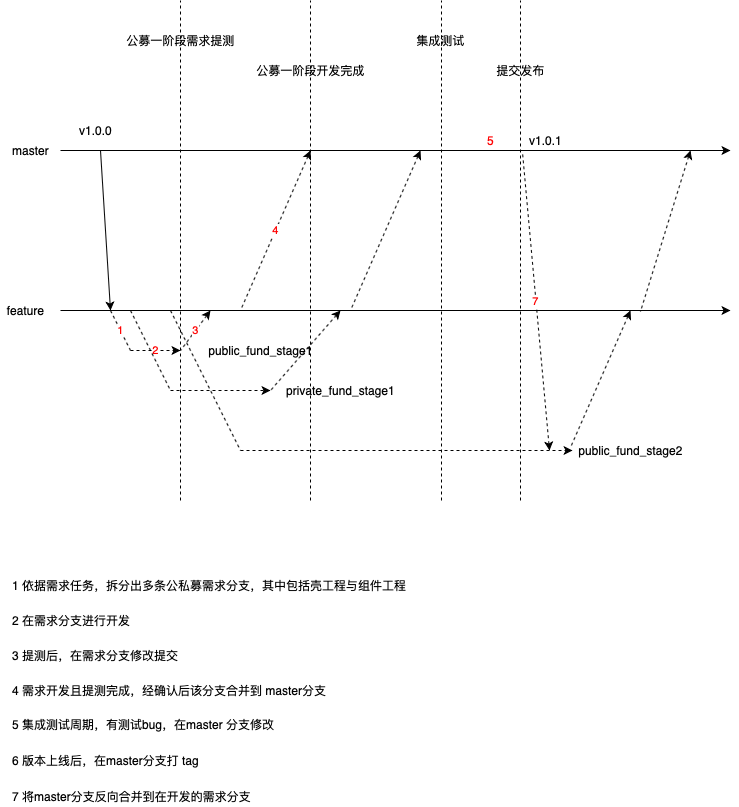

The diagram above was exported from draw.io. Its source (the exported page's mxGraphModel, read from the mxfile embedded in the PNG):
<mxGraphModel dx="741" dy="539" grid="1" gridSize="10" guides="1" tooltips="1" connect="1" arrows="1" fold="1" page="1" pageScale="1" pageWidth="827" pageHeight="1169" math="0" shadow="0">
  <root>
    <mxCell id="0" />
    <mxCell id="1" parent="0" />
    <mxCell id="mH3ek8_Hs9lipIYuU9q0-1" value="" style="endArrow=classic;html=1;jumpSize=6;strokeWidth=1;" edge="1" parent="1">
      <mxGeometry width="50" height="50" relative="1" as="geometry">
        <mxPoint x="90" y="160" as="sourcePoint" />
        <mxPoint x="760" y="160" as="targetPoint" />
      </mxGeometry>
    </mxCell>
    <mxCell id="mH3ek8_Hs9lipIYuU9q0-2" value="master" style="text;html=1;resizable=0;autosize=1;align=center;verticalAlign=middle;points=[];fillColor=none;strokeColor=none;rounded=0;" vertex="1" parent="1">
      <mxGeometry x="35" y="150" width="50" height="20" as="geometry" />
    </mxCell>
    <mxCell id="mH3ek8_Hs9lipIYuU9q0-5" value="" style="endArrow=classic;html=1;jumpSize=6;strokeWidth=1;" edge="1" parent="1">
      <mxGeometry width="50" height="50" relative="1" as="geometry">
        <mxPoint x="90" y="320" as="sourcePoint" />
        <mxPoint x="760" y="320" as="targetPoint" />
      </mxGeometry>
    </mxCell>
    <mxCell id="mH3ek8_Hs9lipIYuU9q0-9" value="feature" style="text;html=1;resizable=0;autosize=1;align=center;verticalAlign=middle;points=[];fillColor=none;strokeColor=none;rounded=0;" vertex="1" parent="1">
      <mxGeometry x="30" y="310" width="50" height="20" as="geometry" />
    </mxCell>
    <mxCell id="mH3ek8_Hs9lipIYuU9q0-13" value="private_fund_stage1" style="text;html=1;resizable=0;autosize=1;align=center;verticalAlign=middle;points=[];fillColor=none;strokeColor=none;rounded=0;" vertex="1" parent="1">
      <mxGeometry x="310" y="390" width="120" height="20" as="geometry" />
    </mxCell>
    <mxCell id="mH3ek8_Hs9lipIYuU9q0-11" value="public_fund_stage1" style="text;html=1;resizable=0;autosize=1;align=center;verticalAlign=middle;points=[];fillColor=none;strokeColor=none;rounded=0;" vertex="1" parent="1">
      <mxGeometry x="230" y="350" width="120" height="20" as="geometry" />
    </mxCell>
    <mxCell id="mH3ek8_Hs9lipIYuU9q0-12" value="v1.0.0" style="text;html=1;resizable=0;autosize=1;align=center;verticalAlign=middle;points=[];fillColor=none;strokeColor=none;rounded=0;" vertex="1" parent="1">
      <mxGeometry x="100" y="130" width="50" height="20" as="geometry" />
    </mxCell>
    <mxCell id="mH3ek8_Hs9lipIYuU9q0-16" value="" style="endArrow=classic;html=1;strokeWidth=1;" edge="1" parent="1">
      <mxGeometry width="50" height="50" relative="1" as="geometry">
        <mxPoint x="130" y="160" as="sourcePoint" />
        <mxPoint x="140" y="320" as="targetPoint" />
      </mxGeometry>
    </mxCell>
    <mxCell id="mH3ek8_Hs9lipIYuU9q0-17" value="1" style="endArrow=none;dashed=1;html=1;strokeWidth=1;fontColor=#FF0000;" edge="1" parent="1">
      <mxGeometry width="50" height="50" relative="1" as="geometry">
        <mxPoint x="140" y="320" as="sourcePoint" />
        <mxPoint x="160" y="360" as="targetPoint" />
      </mxGeometry>
    </mxCell>
    <mxCell id="mH3ek8_Hs9lipIYuU9q0-19" value="2" style="endArrow=classic;dashed=1;html=1;strokeWidth=1;endFill=1;fontColor=#FF0000;" edge="1" parent="1">
      <mxGeometry width="50" height="50" relative="1" as="geometry">
        <mxPoint x="160" y="360" as="sourcePoint" />
        <mxPoint x="210" y="360" as="targetPoint" />
      </mxGeometry>
    </mxCell>
    <mxCell id="mH3ek8_Hs9lipIYuU9q0-21" value="public_fund_stage2" style="text;html=1;resizable=0;autosize=1;align=center;verticalAlign=middle;points=[];fillColor=none;strokeColor=none;rounded=0;" vertex="1" parent="1">
      <mxGeometry x="600" y="450" width="120" height="20" as="geometry" />
    </mxCell>
    <mxCell id="mH3ek8_Hs9lipIYuU9q0-24" value="" style="endArrow=none;dashed=1;html=1;strokeWidth=1;" edge="1" parent="1">
      <mxGeometry width="50" height="50" relative="1" as="geometry">
        <mxPoint x="160" y="320" as="sourcePoint" />
        <mxPoint x="200" y="400" as="targetPoint" />
      </mxGeometry>
    </mxCell>
    <mxCell id="mH3ek8_Hs9lipIYuU9q0-25" value="" style="endArrow=classic;dashed=1;html=1;strokeWidth=1;endFill=1;" edge="1" parent="1">
      <mxGeometry width="50" height="50" relative="1" as="geometry">
        <mxPoint x="200" y="400" as="sourcePoint" />
        <mxPoint x="300" y="400" as="targetPoint" />
      </mxGeometry>
    </mxCell>
    <mxCell id="mH3ek8_Hs9lipIYuU9q0-27" value="" style="endArrow=none;dashed=1;html=1;strokeWidth=1;" edge="1" parent="1">
      <mxGeometry width="50" height="50" relative="1" as="geometry">
        <mxPoint x="200" y="320" as="sourcePoint" />
        <mxPoint x="270" y="460" as="targetPoint" />
      </mxGeometry>
    </mxCell>
    <mxCell id="mH3ek8_Hs9lipIYuU9q0-28" value="" style="endArrow=classic;dashed=1;html=1;strokeWidth=1;endFill=1;entryX=0.017;entryY=0.5;entryDx=0;entryDy=0;entryPerimeter=0;" edge="1" parent="1" target="mH3ek8_Hs9lipIYuU9q0-21">
      <mxGeometry width="50" height="50" relative="1" as="geometry">
        <mxPoint x="270" y="460" as="sourcePoint" />
        <mxPoint x="590" y="460" as="targetPoint" />
      </mxGeometry>
    </mxCell>
    <mxCell id="mH3ek8_Hs9lipIYuU9q0-29" value="3" style="endArrow=none;dashed=1;html=1;strokeWidth=1;fontColor=#FF0000;startArrow=classic;startFill=1;" edge="1" parent="1">
      <mxGeometry width="50" height="50" relative="1" as="geometry">
        <mxPoint x="240" y="320" as="sourcePoint" />
        <mxPoint x="210" y="360" as="targetPoint" />
      </mxGeometry>
    </mxCell>
    <mxCell id="mH3ek8_Hs9lipIYuU9q0-32" value="1 依据需求任务，拆分出多条公私募需求分支，其中包括壳工程与组件工程" style="text;html=1;resizable=0;autosize=1;align=left;verticalAlign=middle;points=[];fillColor=none;strokeColor=none;rounded=0;fontColor=#000000;" vertex="1" parent="1">
      <mxGeometry x="40" y="585" width="410" height="20" as="geometry" />
    </mxCell>
    <mxCell id="mH3ek8_Hs9lipIYuU9q0-33" value="2 在需求分支进行开发" style="text;html=1;resizable=0;autosize=1;align=left;verticalAlign=middle;points=[];fillColor=none;strokeColor=none;rounded=0;fontColor=#000000;" vertex="1" parent="1">
      <mxGeometry x="40" y="620" width="130" height="20" as="geometry" />
    </mxCell>
    <mxCell id="mH3ek8_Hs9lipIYuU9q0-34" value="3 提测后，在需求分支修改提交" style="text;html=1;resizable=0;autosize=1;align=left;verticalAlign=middle;points=[];fillColor=none;strokeColor=none;rounded=0;fontColor=#000000;" vertex="1" parent="1">
      <mxGeometry x="40" y="655" width="180" height="20" as="geometry" />
    </mxCell>
    <mxCell id="mH3ek8_Hs9lipIYuU9q0-35" value="" style="endArrow=none;dashed=1;html=1;strokeWidth=1;fontColor=#FF0000;" edge="1" parent="1">
      <mxGeometry width="50" height="50" relative="1" as="geometry">
        <mxPoint x="210" y="510" as="sourcePoint" />
        <mxPoint x="210" y="10" as="targetPoint" />
      </mxGeometry>
    </mxCell>
    <mxCell id="mH3ek8_Hs9lipIYuU9q0-36" value="&lt;font color=&quot;#000000&quot;&gt;公募一阶段需求提测&lt;/font&gt;" style="text;html=1;resizable=0;autosize=1;align=center;verticalAlign=middle;points=[];fillColor=none;strokeColor=none;rounded=0;fontColor=#FF0000;" vertex="1" parent="1">
      <mxGeometry x="150" y="40" width="120" height="20" as="geometry" />
    </mxCell>
    <mxCell id="mH3ek8_Hs9lipIYuU9q0-37" value="4" style="endArrow=none;dashed=1;html=1;strokeWidth=1;fontColor=#FF0000;startArrow=classic;startFill=1;" edge="1" parent="1">
      <mxGeometry width="50" height="50" relative="1" as="geometry">
        <mxPoint x="340" y="160" as="sourcePoint" />
        <mxPoint x="270" y="320" as="targetPoint" />
      </mxGeometry>
    </mxCell>
    <mxCell id="mH3ek8_Hs9lipIYuU9q0-40" value="4 需求开发且提测完成，经确认后该分支合并到 master分支" style="text;html=1;resizable=0;autosize=1;align=left;verticalAlign=middle;points=[];fillColor=none;strokeColor=none;rounded=0;fontColor=#000000;" vertex="1" parent="1">
      <mxGeometry x="40" y="690" width="330" height="20" as="geometry" />
    </mxCell>
    <mxCell id="mH3ek8_Hs9lipIYuU9q0-41" value="" style="endArrow=none;dashed=1;html=1;strokeWidth=1;fontColor=#FF0000;startArrow=classic;startFill=1;" edge="1" parent="1">
      <mxGeometry width="50" height="50" relative="1" as="geometry">
        <mxPoint x="370" y="320" as="sourcePoint" />
        <mxPoint x="300" y="400" as="targetPoint" />
      </mxGeometry>
    </mxCell>
    <mxCell id="mH3ek8_Hs9lipIYuU9q0-42" value="" style="endArrow=none;dashed=1;html=1;strokeWidth=1;fontColor=#FF0000;startArrow=classic;startFill=1;" edge="1" parent="1">
      <mxGeometry width="50" height="50" relative="1" as="geometry">
        <mxPoint x="450" y="160" as="sourcePoint" />
        <mxPoint x="380" y="320" as="targetPoint" />
      </mxGeometry>
    </mxCell>
    <mxCell id="mH3ek8_Hs9lipIYuU9q0-44" value="" style="endArrow=none;dashed=1;html=1;strokeWidth=1;fontColor=#FF0000;" edge="1" parent="1">
      <mxGeometry width="50" height="50" relative="1" as="geometry">
        <mxPoint x="340" y="510" as="sourcePoint" />
        <mxPoint x="340" y="10" as="targetPoint" />
      </mxGeometry>
    </mxCell>
    <mxCell id="mH3ek8_Hs9lipIYuU9q0-45" value="公募一阶段开发完成" style="text;html=1;resizable=0;autosize=1;align=center;verticalAlign=middle;points=[];fillColor=none;strokeColor=none;rounded=0;fontColor=#000000;" vertex="1" parent="1">
      <mxGeometry x="280" y="70" width="120" height="20" as="geometry" />
    </mxCell>
    <mxCell id="mH3ek8_Hs9lipIYuU9q0-47" value="集成测试" style="text;html=1;resizable=0;autosize=1;align=center;verticalAlign=middle;points=[];fillColor=none;strokeColor=none;rounded=0;fontColor=#000000;" vertex="1" parent="1">
      <mxGeometry x="440" y="40" width="60" height="20" as="geometry" />
    </mxCell>
    <mxCell id="mH3ek8_Hs9lipIYuU9q0-48" value="" style="endArrow=none;dashed=1;html=1;strokeWidth=1;fontColor=#FF0000;" edge="1" parent="1">
      <mxGeometry width="50" height="50" relative="1" as="geometry">
        <mxPoint x="471" y="510" as="sourcePoint" />
        <mxPoint x="471" y="10" as="targetPoint" />
      </mxGeometry>
    </mxCell>
    <mxCell id="mH3ek8_Hs9lipIYuU9q0-49" value="" style="endArrow=none;dashed=1;html=1;strokeWidth=1;fontColor=#FF0000;" edge="1" parent="1">
      <mxGeometry width="50" height="50" relative="1" as="geometry">
        <mxPoint x="550" y="510" as="sourcePoint" />
        <mxPoint x="550" y="10" as="targetPoint" />
      </mxGeometry>
    </mxCell>
    <mxCell id="mH3ek8_Hs9lipIYuU9q0-51" value="5" style="text;html=1;resizable=0;autosize=1;align=center;verticalAlign=middle;points=[];fillColor=none;strokeColor=none;rounded=0;fontColor=#FF0000;" vertex="1" parent="1">
      <mxGeometry x="510" y="140" width="20" height="20" as="geometry" />
    </mxCell>
    <mxCell id="mH3ek8_Hs9lipIYuU9q0-52" value="5 集成测试周期，有测试bug，在master 分支修改" style="text;html=1;resizable=0;autosize=1;align=left;verticalAlign=middle;points=[];fillColor=none;strokeColor=none;rounded=0;fontColor=#000000;" vertex="1" parent="1">
      <mxGeometry x="40" y="724" width="280" height="20" as="geometry" />
    </mxCell>
    <mxCell id="mH3ek8_Hs9lipIYuU9q0-53" value="提交发布" style="text;html=1;resizable=0;autosize=1;align=center;verticalAlign=middle;points=[];fillColor=none;strokeColor=none;rounded=0;fontColor=#000000;rotation=0;" vertex="1" parent="1">
      <mxGeometry x="520" y="70" width="60" height="20" as="geometry" />
    </mxCell>
    <mxCell id="mH3ek8_Hs9lipIYuU9q0-54" value="v1.0.1" style="text;html=1;resizable=0;autosize=1;align=center;verticalAlign=middle;points=[];fillColor=none;strokeColor=none;rounded=0;" vertex="1" parent="1">
      <mxGeometry x="550" y="140" width="50" height="20" as="geometry" />
    </mxCell>
    <mxCell id="mH3ek8_Hs9lipIYuU9q0-55" value="6 版本上线后，在master分支打 tag" style="text;html=1;resizable=0;autosize=1;align=left;verticalAlign=middle;points=[];fillColor=none;strokeColor=none;rounded=0;fontColor=#000000;" vertex="1" parent="1">
      <mxGeometry x="40" y="760" width="200" height="20" as="geometry" />
    </mxCell>
    <mxCell id="mH3ek8_Hs9lipIYuU9q0-56" value="7" style="endArrow=none;dashed=1;html=1;strokeColor=#000000;strokeWidth=1;fontColor=#FF0000;startArrow=classic;startFill=1;entryX=0.06;entryY=1.1;entryDx=0;entryDy=0;entryPerimeter=0;" edge="1" parent="1">
      <mxGeometry width="50" height="50" relative="1" as="geometry">
        <mxPoint x="579" y="460" as="sourcePoint" />
        <mxPoint x="552" y="162" as="targetPoint" />
      </mxGeometry>
    </mxCell>
    <mxCell id="mH3ek8_Hs9lipIYuU9q0-59" value="7 将master分支反向合并到在开发的需求分支" style="text;html=1;resizable=0;autosize=1;align=left;verticalAlign=middle;points=[];fillColor=none;strokeColor=none;rounded=0;fontColor=#000000;" vertex="1" parent="1">
      <mxGeometry x="40" y="796" width="250" height="20" as="geometry" />
    </mxCell>
    <mxCell id="mH3ek8_Hs9lipIYuU9q0-65" value="" style="endArrow=none;dashed=1;html=1;strokeColor=#000000;strokeWidth=1;fontColor=#000000;startArrow=classic;startFill=1;entryX=0;entryY=0.35;entryDx=0;entryDy=0;entryPerimeter=0;" edge="1" parent="1" target="mH3ek8_Hs9lipIYuU9q0-21">
      <mxGeometry width="50" height="50" relative="1" as="geometry">
        <mxPoint x="660" y="320" as="sourcePoint" />
        <mxPoint x="650" y="310" as="targetPoint" />
      </mxGeometry>
    </mxCell>
    <mxCell id="mH3ek8_Hs9lipIYuU9q0-66" value="" style="endArrow=none;dashed=1;html=1;strokeColor=#000000;strokeWidth=1;fontColor=#000000;startArrow=classic;startFill=1;entryX=0;entryY=0.35;entryDx=0;entryDy=0;entryPerimeter=0;" edge="1" parent="1">
      <mxGeometry width="50" height="50" relative="1" as="geometry">
        <mxPoint x="720" y="160" as="sourcePoint" />
        <mxPoint x="670" y="321" as="targetPoint" />
      </mxGeometry>
    </mxCell>
  </root>
</mxGraphModel>